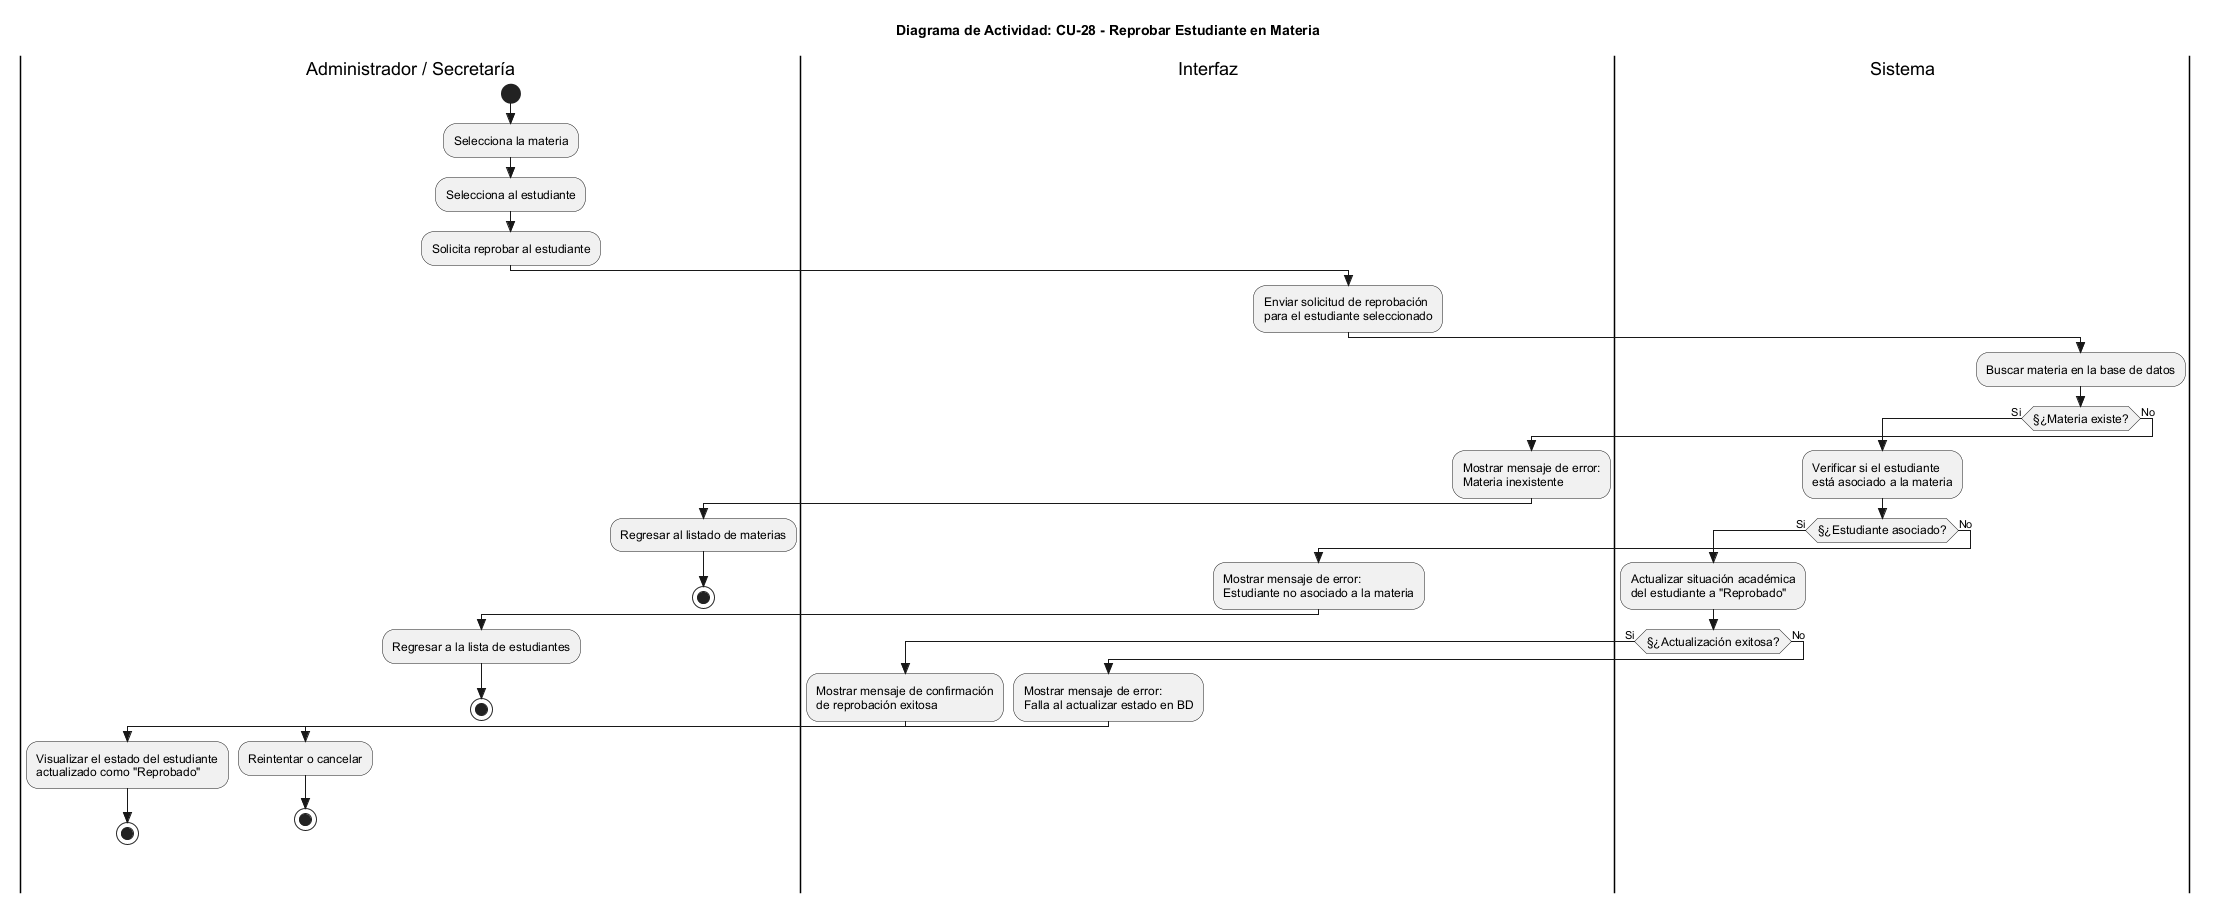

The diagram above was rendered by PlantUML. Its source (embedded in the PNG):
@startuml
skinparam Style strictuml
skinparam ActivityFontSize 12
skinparam ActivityFontName Arial

title Diagrama de Actividad: CU-28 - Reprobar Estudiante en Materia

|Administrador / Secretaría|
start
:Selecciona la materia;
:Selecciona al estudiante;
:Solicita reprobar al estudiante;

|Interfaz|
:Enviar solicitud de reprobación\npara el estudiante seleccionado;

|Sistema|
:Buscar materia en la base de datos;

if (§¿Materia existe?) then (Si)
  :Verificar si el estudiante\nestá asociado a la materia;
  
  if (§¿Estudiante asociado?) then (Si)
    :Actualizar situación académica\ndel estudiante a "Reprobado";
    
    if (§¿Actualización exitosa?) then (Si)
      |Interfaz|
      :Mostrar mensaje de confirmación\nde reprobación exitosa;
      
      |Administrador / Secretaría|
      :Visualizar el estado del estudiante\nactualizado como "Reprobado";
      stop
    else (No)
      |Interfaz|
      :Mostrar mensaje de error:\nFalla al actualizar estado en BD;
      
      |Administrador / Secretaría|
      :Reintentar o cancelar;
      stop
    endif

  else (No)
    |Interfaz|
    :Mostrar mensaje de error:\nEstudiante no asociado a la materia;
    
    |Administrador / Secretaría|
    :Regresar a la lista de estudiantes;
    stop
  endif

else (No)
  |Interfaz|
  :Mostrar mensaje de error:\nMateria inexistente;
  
  |Administrador / Secretaría|
  :Regresar al listado de materias;
  stop
endif

@enduml